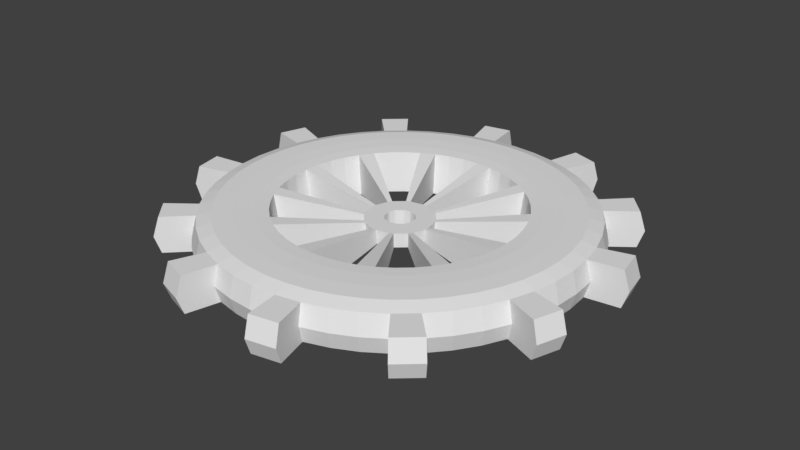 # Source: gearOther.blend  (saved by Blender 2.78.0; exported with 4.5.12 LTS)
import bpy
from mathutils import Matrix  # noqa: F401  (used for matrix-valued properties, if any)

bpy.ops.wm.read_factory_settings(use_empty=True)
scene = bpy.context.scene
scene.name = 'Scene'

# ---- collections
col_collection_1 = bpy.data.collections.new('Collection 1'); scene.collection.children.link(col_collection_1)

# ---- world
world_world = bpy.data.worlds.new('World'); scene.world = world_world
world_world.color = (0.05088, 0.05088, 0.05088)
world_world.use_sun_shadow = False
world_world.sun_shadow_jitter_overblur = 0.0
world_world.cycles.sampling_method = 'MANUAL'

# ---- meshes
me_torus = bpy.data.meshes.new('Torus')
me_torus.from_pydata([(1.25, 0.0, 0.001195), (1.217, 0.0, 0.1316), (1.125, 0.0, 0.1585), (1.0, 0.0, 0.1602), (0.875, 0.0, 0.1585), (0.7835, 0.0, 0.154), (0.75, 0.0, -0.1174), (0.7835, 0.0, -0.1306), (0.875, 0.0, -0.135), (1.0, 0.0, -0.1366), (1.125, 0.0, -0.135), (1.217, 0.0, -0.1094), (1.239, 0.1632, 0.001195), (1.206, 0.1588, 0.1316), (1.115, 0.1468, 0.1585), (0.9914, 0.1305, 0.1602), (0.8675, 0.1142, 0.1585), (0.7768, 0.1023, 0.154), (0.7436, 0.09789, -0.1174), (0.7768, 0.1023, -0.1306), (0.8675, 0.1142, -0.135), (0.9914, 0.1305, -0.1366), (1.115, 0.1468, -0.135), (1.206, 0.1588, -0.1094), (1.207, 0.3235, 0.001195), (1.175, 0.3149, 0.1316), (1.087, 0.2912, 0.1585), (0.9659, 0.2588, 0.1602), (0.8452, 0.2265, 0.1585), (0.7568, 0.2028, 0.154), (0.7244, 0.1941, -0.1174), (0.7568, 0.2028, -0.1306), (0.8452, 0.2265, -0.135), (0.9659, 0.2588, -0.1366), (1.087, 0.2912, -0.135), (1.175, 0.3149, -0.1094), (1.155, 0.4784, 0.001195), (1.124, 0.4655, 0.1316), (1.039, 0.4305, 0.1585), (0.9239, 0.3827, 0.1602), (0.8084, 0.3348, 0.1585), (0.7239, 0.2998, 0.154), (0.6929, 0.287, -0.1174), (0.7239, 0.2998, -0.1306), (0.8084, 0.3348, -0.135), (0.9239, 0.3827, -0.1366), (1.039, 0.4305, -0.135), (1.124, 0.4655, -0.1094), (1.083, 0.625, 0.001195), (1.054, 0.6083, 0.1316), (0.9743, 0.5625, 0.1585), (0.866, 0.5, 0.1602), (0.7578, 0.4375, 0.1585), (0.6785, 0.3917, 0.154), (0.6495, 0.375, -0.1174), (0.6785, 0.3917, -0.1306), (0.7578, 0.4375, -0.135), (0.866, 0.5, -0.1366), (0.9743, 0.5625, -0.135), (1.054, 0.6083, -0.1094), (0.9917, 0.761, 0.001195), (0.9651, 0.7406, 0.1316), (0.8925, 0.6849, 0.1585), (0.7934, 0.6088, 0.1602), (0.6942, 0.5327, 0.1585), (0.6216, 0.477, 0.154), (0.595, 0.4566, -0.1174), (0.6216, 0.477, -0.1306), (0.6942, 0.5327, -0.135), (0.7934, 0.6088, -0.1366), (0.8925, 0.6849, -0.135), (0.9651, 0.7406, -0.1094), (0.8839, 0.8839, 0.001195), (0.8602, 0.8602, 0.1316), (0.7955, 0.7955, 0.1585), (0.7071, 0.7071, 0.1602), (0.6187, 0.6187, 0.1585), (0.554, 0.554, 0.154), (0.5303, 0.5303, -0.1174), (0.554, 0.554, -0.1306), (0.6187, 0.6187, -0.135), (0.7071, 0.7071, -0.1366), (0.7955, 0.7955, -0.135), (0.8602, 0.8602, -0.1094), (0.761, 0.9917, 0.001195), (0.7406, 0.9651, 0.1316), (0.6849, 0.8925, 0.1585), (0.6088, 0.7934, 0.1602), (0.5327, 0.6942, 0.1585), (0.477, 0.6216, 0.154), (0.4566, 0.595, -0.1174), (0.477, 0.6216, -0.1306), (0.5327, 0.6942, -0.135), (0.6088, 0.7934, -0.1366), (0.6849, 0.8925, -0.135), (0.7406, 0.9651, -0.1094), (0.625, 1.083, 0.001195), (0.6083, 1.054, 0.1316), (0.5625, 0.9743, 0.1585), (0.5, 0.866, 0.1602), (0.4375, 0.7578, 0.1585), (0.3917, 0.6785, 0.154), (0.375, 0.6495, -0.1174), (0.3917, 0.6785, -0.1306), (0.4375, 0.7578, -0.135), (0.5, 0.866, -0.1366), (0.5625, 0.9743, -0.135), (0.6083, 1.054, -0.1094), (0.4784, 1.155, 0.001195), (0.4655, 1.124, 0.1316), (0.4305, 1.039, 0.1585), (0.3827, 0.9239, 0.1602), (0.3348, 0.8084, 0.1585), (0.2998, 0.7239, 0.154), (0.287, 0.6929, -0.1174), (0.2998, 0.7239, -0.1306), (0.3348, 0.8084, -0.135), (0.3827, 0.9239, -0.1366), (0.4305, 1.039, -0.135), (0.4655, 1.124, -0.1094), (0.3235, 1.207, 0.001195), (0.3149, 1.175, 0.1316), (0.2912, 1.087, 0.1585), (0.2588, 0.9659, 0.1602), (0.2265, 0.8452, 0.1585), (0.2028, 0.7568, 0.154), (0.1941, 0.7244, -0.1174), (0.2028, 0.7568, -0.1306), (0.2265, 0.8452, -0.135), (0.2588, 0.9659, -0.1366), (0.2912, 1.087, -0.135), (0.3149, 1.175, -0.1094), (0.1632, 1.239, 0.001195), (0.1588, 1.206, 0.1316), (0.1468, 1.115, 0.1585), (0.1305, 0.9914, 0.1602), (0.1142, 0.8675, 0.1585), (0.1023, 0.7768, 0.154), (0.09789, 0.7436, -0.1174), (0.1023, 0.7768, -0.1306), (0.1142, 0.8675, -0.135), (0.1305, 0.9914, -0.1366), (0.1468, 1.115, -0.135), (0.1588, 1.206, -0.1094), (5.96e-08, 1.25, 0.001195), (1.192e-07, 1.217, 0.1316), (1.192e-07, 1.125, 0.1585), (8.941e-08, 1.0, 0.1602), (8.941e-08, 0.875, 0.1585), (5.96e-08, 0.7835, 0.154), (8.941e-08, 0.75, -0.1174), (5.96e-08, 0.7835, -0.1306), (8.941e-08, 0.875, -0.135), (8.941e-08, 1.0, -0.1366), (1.192e-07, 1.125, -0.135), (1.192e-07, 1.217, -0.1094), (-0.1632, 1.239, 0.001195), (-0.1588, 1.206, 0.1316), (-0.1468, 1.115, 0.1585), (-0.1305, 0.9914, 0.1602), (-0.1142, 0.8675, 0.1585), (-0.1023, 0.7768, 0.154), (-0.09789, 0.7436, -0.1174), (-0.1023, 0.7768, -0.1306), (-0.1142, 0.8675, -0.135), (-0.1305, 0.9914, -0.1366), (-0.1468, 1.115, -0.135), (-0.1588, 1.206, -0.1094), (-0.3235, 1.207, 0.001195), (-0.3149, 1.175, 0.1316), (-0.2912, 1.087, 0.1585), (-0.2588, 0.9659, 0.1602), (-0.2265, 0.8452, 0.1585), (-0.2028, 0.7568, 0.154), (-0.1941, 0.7244, -0.1174), (-0.2028, 0.7568, -0.1306), (-0.2265, 0.8452, -0.135), (-0.2588, 0.9659, -0.1366), (-0.2912, 1.087, -0.135), (-0.3149, 1.175, -0.1094), (-0.4784, 1.155, 0.001195), (-0.4655, 1.124, 0.1316), (-0.4305, 1.039, 0.1585), (-0.3827, 0.9239, 0.1602), (-0.3348, 0.8084, 0.1585), (-0.2998, 0.7239, 0.154), (-0.287, 0.6929, -0.1174), (-0.2998, 0.7239, -0.1306), (-0.3348, 0.8084, -0.135), (-0.3827, 0.9239, -0.1366), (-0.4305, 1.039, -0.135), (-0.4655, 1.124, -0.1094), (-0.625, 1.083, 0.001195), (-0.6083, 1.054, 0.1316), (-0.5625, 0.9743, 0.1585), (-0.5, 0.866, 0.1602), (-0.4375, 0.7578, 0.1585), (-0.3917, 0.6785, 0.154), (-0.375, 0.6495, -0.1174), (-0.3917, 0.6785, -0.1306), (-0.4375, 0.7578, -0.135), (-0.5, 0.866, -0.1366), (-0.5625, 0.9743, -0.135), (-0.6083, 1.054, -0.1094), (-0.761, 0.9917, 0.001195), (-0.7406, 0.9651, 0.1316), (-0.6849, 0.8925, 0.1585), (-0.6088, 0.7934, 0.1602), (-0.5327, 0.6942, 0.1585), (-0.477, 0.6216, 0.154), (-0.4566, 0.595, -0.1174), (-0.477, 0.6216, -0.1306), (-0.5327, 0.6942, -0.135), (-0.6088, 0.7934, -0.1366), (-0.6849, 0.8925, -0.135), (-0.7406, 0.9651, -0.1094), (-0.8839, 0.8839, 0.001195), (-0.8602, 0.8602, 0.1316), (-0.7955, 0.7955, 0.1585), (-0.7071, 0.7071, 0.1602), (-0.6187, 0.6187, 0.1585), (-0.554, 0.554, 0.154), (-0.5303, 0.5303, -0.1174), (-0.554, 0.554, -0.1306), (-0.6187, 0.6187, -0.135), (-0.7071, 0.7071, -0.1366), (-0.7955, 0.7955, -0.135), (-0.8602, 0.8602, -0.1094), (-0.9917, 0.761, 0.001195), (-0.9651, 0.7406, 0.1316), (-0.8925, 0.6849, 0.1585), (-0.7934, 0.6088, 0.1602), (-0.6942, 0.5327, 0.1585), (-0.6216, 0.477, 0.154), (-0.595, 0.4566, -0.1174), (-0.6216, 0.477, -0.1306), (-0.6942, 0.5327, -0.135), (-0.7934, 0.6088, -0.1366), (-0.8925, 0.6849, -0.135), (-0.9651, 0.7406, -0.1094), (-1.083, 0.625, 0.001195), (-1.054, 0.6083, 0.1316), (-0.9743, 0.5625, 0.1585), (-0.866, 0.5, 0.1602), (-0.7578, 0.4375, 0.1585), (-0.6785, 0.3917, 0.154), (-0.6495, 0.375, -0.1174), (-0.6785, 0.3917, -0.1306), (-0.7578, 0.4375, -0.135), (-0.866, 0.5, -0.1366), (-0.9743, 0.5625, -0.135), (-1.054, 0.6083, -0.1094), (-1.155, 0.4784, 0.001195), (-1.124, 0.4655, 0.1316), (-1.039, 0.4305, 0.1585), (-0.9239, 0.3827, 0.1602), (-0.8084, 0.3348, 0.1585), (-0.7239, 0.2998, 0.154), (-0.6929, 0.287, -0.1174), (-0.7239, 0.2998, -0.1306), (-0.8084, 0.3348, -0.135), (-0.9239, 0.3827, -0.1366), (-1.039, 0.4305, -0.135), (-1.124, 0.4655, -0.1094), (-1.207, 0.3235, 0.001195), (-1.175, 0.3149, 0.1316), (-1.087, 0.2912, 0.1585), (-0.9659, 0.2588, 0.1602), (-0.8452, 0.2265, 0.1585), (-0.7568, 0.2028, 0.154), (-0.7244, 0.1941, -0.1174), (-0.7568, 0.2028, -0.1306), (-0.8452, 0.2265, -0.135), (-0.9659, 0.2588, -0.1366), (-1.087, 0.2912, -0.135), (-1.175, 0.3149, -0.1094), (-1.239, 0.1632, 0.001195), (-1.206, 0.1588, 0.1316), (-1.115, 0.1468, 0.1585), (-0.9914, 0.1305, 0.1602), (-0.8675, 0.1142, 0.1585), (-0.7768, 0.1023, 0.154), (-0.7436, 0.09789, -0.1174), (-0.7768, 0.1023, -0.1306), (-0.8675, 0.1142, -0.135), (-0.9914, 0.1305, -0.1366), (-1.115, 0.1468, -0.135), (-1.206, 0.1588, -0.1094), (-1.25, 1.093e-07, 0.001195), (-1.217, 1.064e-07, 0.1316), (-1.125, 9.835e-08, 0.1585), (-1.0, 8.742e-08, 0.1602), (-0.875, 7.649e-08, 0.1585), (-0.7835, 6.85e-08, 0.154), (-0.75, 6.557e-08, -0.1174), (-0.7835, 6.85e-08, -0.1306), (-0.875, 7.649e-08, -0.135), (-1.0, 8.742e-08, -0.1366), (-1.125, 9.835e-08, -0.135), (-1.217, 1.064e-07, -0.1094), (-1.239, -0.1632, 0.001195), (-1.206, -0.1588, 0.1316), (-1.115, -0.1468, 0.1585), (-0.9914, -0.1305, 0.1602), (-0.8675, -0.1142, 0.1585), (-0.7768, -0.1023, 0.154), (-0.7436, -0.09789, -0.1174), (-0.7768, -0.1023, -0.1306), (-0.8675, -0.1142, -0.135), (-0.9914, -0.1305, -0.1366), (-1.115, -0.1468, -0.135), (-1.206, -0.1588, -0.1094), (-1.207, -0.3235, 0.001195), (-1.175, -0.3149, 0.1316), (-1.087, -0.2912, 0.1585), (-0.9659, -0.2588, 0.1602), (-0.8452, -0.2265, 0.1585), (-0.7568, -0.2028, 0.154), (-0.7244, -0.1941, -0.1174), (-0.7568, -0.2028, -0.1306), (-0.8452, -0.2265, -0.135), (-0.9659, -0.2588, -0.1366), (-1.087, -0.2912, -0.135), (-1.175, -0.3149, -0.1094), (-1.155, -0.4784, 0.001195), (-1.124, -0.4655, 0.1316), (-1.039, -0.4305, 0.1585), (-0.9239, -0.3827, 0.1602), (-0.8084, -0.3348, 0.1585), (-0.7239, -0.2998, 0.154), (-0.6929, -0.287, -0.1174), (-0.7239, -0.2998, -0.1306), (-0.8084, -0.3348, -0.135), (-0.9239, -0.3827, -0.1366), (-1.039, -0.4305, -0.135), (-1.124, -0.4655, -0.1094), (-1.083, -0.625, 0.001195), (-1.054, -0.6083, 0.1316), (-0.9743, -0.5625, 0.1585), (-0.866, -0.5, 0.1602), (-0.7578, -0.4375, 0.1585), (-0.6785, -0.3917, 0.154), (-0.6495, -0.375, -0.1174), (-0.6785, -0.3917, -0.1306), (-0.7578, -0.4375, -0.135), (-0.866, -0.5, -0.1366), (-0.9743, -0.5625, -0.135), (-1.054, -0.6083, -0.1094), (-0.9917, -0.761, 0.001195), (-0.9651, -0.7406, 0.1316), (-0.8925, -0.6849, 0.1585), (-0.7934, -0.6088, 0.1602), (-0.6942, -0.5327, 0.1585), (-0.6216, -0.477, 0.154), (-0.595, -0.4566, -0.1174), (-0.6216, -0.477, -0.1306), (-0.6942, -0.5327, -0.135), (-0.7934, -0.6088, -0.1366), (-0.8925, -0.6849, -0.135), (-0.9651, -0.7406, -0.1094), (-0.8839, -0.8839, 0.001195), (-0.8602, -0.8602, 0.1316), (-0.7955, -0.7955, 0.1585), (-0.7071, -0.7071, 0.1602), (-0.6187, -0.6187, 0.1585), (-0.554, -0.554, 0.154), (-0.5303, -0.5303, -0.1174), (-0.554, -0.554, -0.1306), (-0.6187, -0.6187, -0.135), (-0.7071, -0.7071, -0.1366), (-0.7955, -0.7955, -0.135), (-0.8602, -0.8602, -0.1094), (-0.761, -0.9917, 0.001195), (-0.7406, -0.9651, 0.1316), (-0.6849, -0.8925, 0.1585), (-0.6088, -0.7934, 0.1602), (-0.5327, -0.6942, 0.1585), (-0.477, -0.6216, 0.154), (-0.4566, -0.595, -0.1174), (-0.477, -0.6216, -0.1306), (-0.5327, -0.6942, -0.135), (-0.6088, -0.7934, -0.1366), (-0.6849, -0.8925, -0.135), (-0.7406, -0.9651, -0.1094), (-0.625, -1.083, 0.001195), (-0.6083, -1.054, 0.1316), (-0.5625, -0.9743, 0.1585), (-0.5, -0.866, 0.1602), (-0.4375, -0.7578, 0.1585), (-0.3917, -0.6785, 0.154), (-0.375, -0.6495, -0.1174), (-0.3917, -0.6785, -0.1306), (-0.4375, -0.7578, -0.135), (-0.5, -0.866, -0.1366), (-0.5625, -0.9743, -0.135), (-0.6083, -1.054, -0.1094), (-0.4784, -1.155, 0.001195), (-0.4655, -1.124, 0.1316), (-0.4305, -1.039, 0.1585), (-0.3827, -0.9239, 0.1602), (-0.3348, -0.8084, 0.1585), (-0.2998, -0.7239, 0.154), (-0.287, -0.6929, -0.1174), (-0.2998, -0.7239, -0.1306), (-0.3348, -0.8084, -0.135), (-0.3827, -0.9239, -0.1366), (-0.4305, -1.039, -0.135), (-0.4655, -1.124, -0.1094), (-0.3235, -1.207, 0.001195), (-0.3149, -1.175, 0.1316), (-0.2912, -1.087, 0.1585), (-0.2588, -0.9659, 0.1602), (-0.2265, -0.8452, 0.1585), (-0.2028, -0.7568, 0.154), (-0.1941, -0.7244, -0.1174), (-0.2028, -0.7568, -0.1306), (-0.2265, -0.8452, -0.135), (-0.2588, -0.9659, -0.1366), (-0.2912, -1.087, -0.135), (-0.3149, -1.175, -0.1094), (-0.1632, -1.239, 0.001195), (-0.1588, -1.206, 0.1316), (-0.1468, -1.115, 0.1585), (-0.1305, -0.9914, 0.1602), (-0.1142, -0.8675, 0.1585), (-0.1023, -0.7768, 0.154), (-0.0979, -0.7436, -0.1174), (-0.1023, -0.7768, -0.1306), (-0.1142, -0.8675, -0.135), (-0.1305, -0.9914, -0.1366), (-0.1468, -1.115, -0.135), (-0.1588, -1.206, -0.1094), (5.96e-08, -1.25, 0.001195), (1.192e-07, -1.217, 0.1316), (1.192e-07, -1.125, 0.1585), (8.941e-08, -1.0, 0.1602), (8.941e-08, -0.875, 0.1585), (5.96e-08, -0.7835, 0.154), (8.941e-08, -0.75, -0.1174), (5.96e-08, -0.7835, -0.1306), (8.941e-08, -0.875, -0.135), (8.941e-08, -1.0, -0.1366), (1.192e-07, -1.125, -0.135), (1.192e-07, -1.217, -0.1094), (0.1632, -1.239, 0.001195), (0.1588, -1.206, 0.1316), (0.1468, -1.115, 0.1585), (0.1305, -0.9914, 0.1602), (0.1142, -0.8675, 0.1585), (0.1023, -0.7768, 0.154), (0.09789, -0.7436, -0.1174), (0.1023, -0.7768, -0.1306), (0.1142, -0.8675, -0.135), (0.1305, -0.9914, -0.1366), (0.1468, -1.115, -0.135), (0.1588, -1.206, -0.1094), (0.3235, -1.207, 0.001195), (0.3149, -1.175, 0.1316), (0.2912, -1.087, 0.1585), (0.2588, -0.9659, 0.1602), (0.2265, -0.8452, 0.1585), (0.2028, -0.7568, 0.154), (0.1941, -0.7244, -0.1174), (0.2028, -0.7568, -0.1306), (0.2265, -0.8452, -0.135), (0.2588, -0.9659, -0.1366), (0.2912, -1.087, -0.135), (0.3149, -1.175, -0.1094), (0.4784, -1.155, 0.001195), (0.4655, -1.124, 0.1316), (0.4305, -1.039, 0.1585), (0.3827, -0.9239, 0.1602), (0.3348, -0.8084, 0.1585), (0.2998, -0.7239, 0.154), (0.287, -0.6929, -0.1174), (0.2998, -0.7239, -0.1306), (0.3348, -0.8084, -0.135), (0.3827, -0.9239, -0.1366), (0.4305, -1.039, -0.135), (0.4655, -1.124, -0.1094), (0.625, -1.083, 0.001195), (0.6083, -1.054, 0.1316), (0.5625, -0.9743, 0.1585), (0.5, -0.866, 0.1602), (0.4375, -0.7578, 0.1585), (0.3917, -0.6785, 0.154), (0.375, -0.6495, -0.1174), (0.3917, -0.6785, -0.1306), (0.4375, -0.7578, -0.135), (0.5, -0.866, -0.1366), (0.5625, -0.9743, -0.135), (0.6083, -1.054, -0.1094), (0.761, -0.9917, 0.001195), (0.7406, -0.9651, 0.1316), (0.6849, -0.8925, 0.1585), (0.6088, -0.7934, 0.1602), (0.5327, -0.6942, 0.1585), (0.477, -0.6216, 0.154), (0.4566, -0.595, -0.1174), (0.477, -0.6216, -0.1306), (0.5327, -0.6942, -0.135), (0.6088, -0.7934, -0.1366), (0.6849, -0.8925, -0.135), (0.7406, -0.9651, -0.1094), (0.8839, -0.8839, 0.001195), (0.8602, -0.8602, 0.1316), (0.7955, -0.7955, 0.1585), (0.7071, -0.7071, 0.1602), (0.6187, -0.6187, 0.1585), (0.554, -0.554, 0.154), (0.5303, -0.5303, -0.1174), (0.554, -0.554, -0.1306), (0.6187, -0.6187, -0.135), (0.7071, -0.7071, -0.1366), (0.7955, -0.7955, -0.135), (0.8602, -0.8602, -0.1094), (0.9917, -0.761, 0.001195), (0.9651, -0.7406, 0.1316), (0.8925, -0.6849, 0.1585), (0.7934, -0.6088, 0.1602), (0.6942, -0.5327, 0.1585), (0.6216, -0.477, 0.154), (0.595, -0.4566, -0.1174), (0.6216, -0.477, -0.1306), (0.6942, -0.5327, -0.135), (0.7934, -0.6088, -0.1366), (0.8925, -0.6849, -0.135), (0.9651, -0.7406, -0.1094), (1.083, -0.625, 0.001195), (1.054, -0.6083, 0.1316), (0.9743, -0.5625, 0.1585), (0.866, -0.5, 0.1602), (0.7578, -0.4375, 0.1585), (0.6785, -0.3917, 0.154), (0.6495, -0.375, -0.1174), (0.6785, -0.3917, -0.1306), (0.7578, -0.4375, -0.135), (0.866, -0.5, -0.1366), (0.9743, -0.5625, -0.135), (1.054, -0.6083, -0.1094), (1.155, -0.4784, 0.001195), (1.124, -0.4655, 0.1316), (1.039, -0.4305, 0.1585), (0.9239, -0.3827, 0.1602), (0.8084, -0.3348, 0.1585), (0.7239, -0.2998, 0.154), (0.6929, -0.287, -0.1174), (0.7239, -0.2998, -0.1306), (0.8084, -0.3348, -0.135), (0.9239, -0.3827, -0.1366), (1.039, -0.4305, -0.135), (1.124, -0.4655, -0.1094), (1.207, -0.3235, 0.001195), (1.175, -0.3149, 0.1316), (1.087, -0.2912, 0.1585), (0.9659, -0.2588, 0.1602), (0.8452, -0.2265, 0.1585), (0.7568, -0.2028, 0.154), (0.7244, -0.1941, -0.1174), (0.7568, -0.2028, -0.1306), (0.8452, -0.2265, -0.135), (0.9659, -0.2588, -0.1366), (1.087, -0.2912, -0.135), (1.175, -0.3149, -0.1094), (1.239, -0.1632, 0.001195), (1.206, -0.1588, 0.1316), (1.115, -0.1468, 0.1585), (0.9914, -0.1305, 0.1602), (0.8675, -0.1142, 0.1585), (0.7768, -0.1023, 0.154), (0.7436, -0.09789, -0.1174), (0.7768, -0.1023, -0.1306), (0.8675, -0.1142, -0.135), (0.9914, -0.1305, -0.1366), (1.115, -0.1468, -0.135), (1.206, -0.1588, -0.1094), (0.1351, 0.1761, 0.06717), (0.1293, 0.1686, -0.03063), (0.1062, 0.184, -0.03063), (-0.08494, 0.2051, 0.06717), (-0.111, 0.1922, 0.06717), (-0.222, 3.908e-08, 0.06717), (-0.2125, 3.825e-08, -0.03063), (0.111, 0.1922, 0.06717), (0.1761, -0.1351, 0.06717), (0.1686, -0.1293, -0.03063), (-0.2106, 0.02773, -0.03063), (0.02773, 0.2106, -0.03063), (4.854e-09, 0.2125, -0.03063), (0.08494, -0.2051, 0.06717), (0.08131, -0.1963, -0.03063), (-0.2201, 0.02897, 0.06717), (-3.589e-09, -0.222, 0.06717), (4.854e-09, -0.2125, -0.03063), (0.222, 1.967e-08, 0.06717), (0.2201, -0.02897, 0.06717), (-0.2051, -0.08494, 0.06717), (-0.1963, -0.08131, -0.03063), (-0.184, -0.1062, -0.03063), (-0.1351, -0.1761, 0.06717), (-0.1293, -0.1686, -0.03063), (0.1922, -0.111, 0.06717), (0.184, -0.1062, -0.03063), (-0.1922, -0.111, 0.06717), (-0.111, -0.1922, 0.06717), (-0.1062, -0.184, -0.03063), (-0.1761, 0.1351, 0.06717), (-0.1686, 0.1293, -0.03063), (0.111, -0.1922, 0.06717), (0.1062, -0.184, -0.03063), (-0.02897, -0.2201, 0.06717), (-0.02773, -0.2106, -0.03063), (-3.589e-09, 0.222, 0.06717), (0.2051, 0.08494, 0.06717), (0.1963, 0.08131, -0.03063), (0.2125, 1.967e-08, -0.03063), (0.2106, -0.02773, -0.03063), (-0.1062, 0.184, -0.03063), (-0.1922, 0.111, 0.06717), (-0.184, 0.1062, -0.03063), (-0.08131, 0.1963, -0.03063), (0.02897, 0.2201, 0.06717), (0.1922, 0.111, 0.06717), (0.184, 0.1062, -0.03063), (0.05778, 0.0753, 0.06717), (0.05531, 0.07208, -0.03063), (0.04543, 0.07869, -0.03063), (-0.03632, 0.08769, 0.06717), (-0.04746, 0.0822, 0.06717), (-0.09492, 3.768e-08, 0.06717), (-0.09086, 3.732e-08, -0.03063), (0.04746, 0.0822, 0.06717), (0.0753, -0.05778, 0.06717), (0.07208, -0.05531, -0.03063), (-0.09008, 0.01186, -0.03063), (0.01186, 0.09008, -0.03063), (-1.392e-08, 0.09086, -0.03063), (0.03632, -0.08769, 0.06717), (0.03477, -0.08394, -0.03063), (-0.0941, 0.01239, 0.06717), (-1.753e-08, -0.09492, 0.06717), (-1.392e-08, -0.09086, -0.03063), (0.09492, 2.938e-08, 0.06717), (0.0941, -0.01239, 0.06717), (-0.08769, -0.03632, 0.06717), (-0.08394, -0.03477, -0.03063), (-0.07869, -0.04543, -0.03063), (-0.05778, -0.0753, 0.06717), (-0.05531, -0.07208, -0.03063), (0.0822, -0.04746, 0.06717), (0.07869, -0.04543, -0.03063), (-0.0822, -0.04746, 0.06717), (-0.04746, -0.0822, 0.06717), (-0.04543, -0.07869, -0.03063), (-0.0753, 0.05778, 0.06717), (-0.07208, 0.05531, -0.03063), (0.04746, -0.0822, 0.06717), (0.04543, -0.07869, -0.03063), (-0.01239, -0.0941, 0.06717), (-0.01186, -0.09008, -0.03063), (-1.753e-08, 0.09492, 0.06717), (0.08769, 0.03632, 0.06717), (0.08394, 0.03477, -0.03063), (0.09086, 2.938e-08, -0.03063), (0.09008, -0.01186, -0.03063), (-0.04543, 0.07869, -0.03063), (-0.0822, 0.04746, 0.06717), (-0.07869, 0.04543, -0.03063), (-0.03477, 0.08394, -0.03063), (0.01239, 0.0941, 0.06717), (0.0822, 0.04746, 0.06717), (0.07869, 0.04543, -0.03063), (-1.464, -0.1928, 0.001195), (-1.427, -0.3823, 0.001195), (-1.425, -0.1876, -0.1094), (-1.388, -0.372, -0.1094), (1.427, 0.3823, 0.001195), (1.388, 0.372, -0.1094), (1.365, -0.5652, 0.001195), (1.328, -0.5501, -0.1094), (0.8992, -1.172, 0.001195), (0.8751, -1.14, 0.1316), (1.328, -0.5501, 0.1316), (1.388, -0.372, 0.1316), (-1.172, -0.8992, 0.001195), (-1.14, -0.8751, 0.1316), (1.044, 1.044, 0.001195), (1.016, 1.016, 0.1316), (0.1928, -1.464, 0.001195), (0.1876, -1.425, 0.1316), (1.388, -0.372, -0.1094), (1.172, 0.8992, 0.001195), (1.14, 0.8751, 0.1316), (1.427, -0.3823, 0.001195), (0.3823, -1.427, 0.001195), (1.425, 0.1876, 0.1316), (1.388, 0.372, 0.1316), (-0.5652, -1.365, 0.001195), (-0.5501, -1.328, -0.1094), (-0.8992, 1.172, 0.001195), (-0.8751, 1.14, 0.1316), (0.1876, -1.425, -0.1094), (-0.3823, -1.427, 0.001195), (0.372, -1.388, 0.1316), (-0.372, -1.388, -0.1094), (-1.328, 0.5501, 0.1316), (-1.388, 0.372, 0.1316), (1.044, -1.044, 0.001195), (1.016, -1.016, -0.1094), (-1.425, -0.1876, 0.1316), (-1.427, 0.3823, 0.001195), (-1.388, 0.372, -0.1094), (1.464, 0.1928, 0.001195), (0.3823, 1.427, 0.001195), (0.372, 1.388, 0.1316), (-0.372, -1.388, 0.1316), (0.5652, 1.365, 0.001195), (0.5501, 1.328, -0.1094), (0.5501, 1.328, 0.1316), (-0.1876, 1.425, -0.1094), (-0.372, 1.388, -0.1094), (-0.1928, 1.464, 0.001195), (-0.1876, 1.425, 0.1316), (-0.372, 1.388, 0.1316), (0.8751, -1.14, -0.1094), (-1.365, 0.5652, 0.001195), (-1.044, 1.044, 0.001195), (-1.016, 1.016, -0.1094), (-0.3823, 1.427, 0.001195), (-1.044, -1.044, 0.001195), (-1.016, -1.016, 0.1316), (1.016, -1.016, 0.1316), (-1.388, -0.372, 0.1316), (-0.8751, 1.14, -0.1094), (-1.14, -0.8751, -0.1094), (-0.5501, -1.328, 0.1316), (0.372, 1.388, -0.1094), (-1.016, -1.016, -0.1094), (-1.016, 1.016, 0.1316), (1.14, 0.8751, -0.1094), (-1.328, 0.5501, -0.1094), (1.016, 1.016, -0.1094), (1.425, 0.1876, -0.1094), (0.372, -1.388, -0.1094)], [], [(0, 12, 13, 1), (1, 13, 14, 2), (2, 14, 15, 3), (3, 15, 16, 4), (4, 16, 17, 5), (5, 17, 18, 6), (6, 18, 19, 7), (7, 19, 20, 8), (8, 20, 21, 9), (9, 21, 22, 10), (10, 22, 23, 11), (0, 11, 23, 12), (168, 169, 723, 728), (13, 25, 26, 14), (14, 26, 27, 15), (15, 27, 28, 16), (16, 28, 29, 17), (17, 29, 30, 18), (18, 30, 31, 19), (19, 31, 32, 20), (20, 32, 33, 21), (21, 33, 34, 22), (22, 34, 35, 23), (348, 359, 734, 684), (24, 36, 37, 25), (25, 37, 38, 26), (26, 38, 39, 27), (27, 39, 40, 28), (28, 40, 41, 29), (29, 41, 42, 30), (30, 42, 43, 31), (31, 43, 44, 32), (32, 44, 45, 33), (33, 45, 46, 34), (34, 46, 47, 35), (35, 47, 36, 24), (36, 48, 49, 37), (37, 49, 50, 38), (38, 50, 51, 39), (39, 51, 52, 40), (40, 52, 53, 41), (101, 102, 578, 583), (42, 54, 55, 43), (43, 55, 56, 44), (44, 56, 57, 45), (45, 57, 58, 46), (46, 58, 59, 47), (47, 59, 48, 36), (48, 60, 61, 49), (49, 61, 62, 50), (50, 62, 63, 51), (51, 63, 64, 52), (52, 64, 65, 53), (53, 65, 66, 54), (54, 66, 67, 55), (55, 67, 68, 56), (56, 68, 69, 57), (57, 69, 70, 58), (58, 70, 71, 59), (59, 71, 60, 48), (515, 504, 707, 708), (61, 73, 74, 62), (62, 74, 75, 63), (63, 75, 76, 64), (64, 76, 77, 65), (65, 77, 78, 66), (66, 78, 79, 67), (67, 79, 80, 68), (68, 80, 81, 69), (69, 81, 82, 70), (70, 82, 83, 71), (25, 13, 695, 696), (72, 84, 85, 73), (73, 85, 86, 74), (74, 86, 87, 75), (75, 87, 88, 76), (76, 88, 89, 77), (77, 89, 90, 78), (78, 90, 91, 79), (79, 91, 92, 80), (80, 92, 93, 81), (81, 93, 94, 82), (82, 94, 95, 83), (83, 95, 84, 72), (84, 96, 97, 85), (85, 97, 98, 86), (86, 98, 99, 87), (87, 99, 100, 88), (88, 100, 101, 89), (5, 6, 615, 594), (90, 102, 103, 91), (91, 103, 104, 92), (92, 104, 105, 93), (93, 105, 106, 94), (94, 106, 107, 95), (95, 107, 96, 84), (96, 108, 109, 97), (97, 109, 110, 98), (98, 110, 111, 99), (99, 111, 112, 100), (100, 112, 113, 101), (101, 113, 114, 102), (102, 114, 115, 103), (103, 115, 116, 104), (104, 116, 117, 105), (105, 117, 118, 106), (106, 118, 119, 107), (107, 119, 108, 96), (407, 419, 704, 698), (109, 121, 122, 110), (110, 122, 123, 111), (111, 123, 124, 112), (112, 124, 125, 113), (113, 125, 126, 114), (114, 126, 127, 115), (115, 127, 128, 116), (116, 128, 129, 117), (117, 129, 130, 118), (118, 130, 131, 119), (131, 120, 713, 736), (120, 132, 133, 121), (121, 133, 134, 122), (122, 134, 135, 123), (123, 135, 136, 124), (124, 136, 137, 125), (125, 137, 138, 126), (126, 138, 139, 127), (127, 139, 140, 128), (128, 140, 141, 129), (129, 141, 142, 130), (130, 142, 143, 131), (131, 143, 132, 120), (132, 144, 145, 133), (133, 145, 146, 134), (134, 146, 147, 135), (135, 147, 148, 136), (136, 148, 149, 137), (90, 89, 576, 577), (138, 150, 151, 139), (139, 151, 152, 140), (140, 152, 153, 141), (141, 153, 154, 142), (142, 154, 155, 143), (143, 155, 144, 132), (144, 156, 157, 145), (145, 157, 158, 146), (146, 158, 159, 147), (147, 159, 160, 148), (148, 160, 161, 149), (149, 161, 162, 150), (150, 162, 163, 151), (151, 163, 164, 152), (152, 164, 165, 153), (153, 165, 166, 154), (154, 166, 167, 155), (155, 167, 156, 144), (541, 540, 678, 682), (157, 169, 170, 158), (158, 170, 171, 159), (159, 171, 172, 160), (160, 172, 173, 161), (161, 173, 174, 162), (162, 174, 175, 163), (163, 175, 176, 164), (164, 176, 177, 165), (165, 177, 178, 166), (166, 178, 179, 167), (505, 493, 681, 731), (168, 180, 181, 169), (169, 181, 182, 170), (170, 182, 183, 171), (171, 183, 184, 172), (172, 184, 185, 173), (173, 185, 186, 174), (174, 186, 187, 175), (175, 187, 188, 176), (176, 188, 189, 177), (177, 189, 190, 178), (178, 190, 191, 179), (179, 191, 180, 168), (180, 192, 193, 181), (181, 193, 194, 182), (182, 194, 195, 183), (183, 195, 196, 184), (184, 196, 197, 185), (521, 533, 601, 584), (186, 198, 199, 187), (187, 199, 200, 188), (188, 200, 201, 189), (189, 201, 202, 190), (190, 202, 203, 191), (191, 203, 192, 180), (192, 204, 205, 193), (193, 205, 206, 194), (194, 206, 207, 195), (195, 207, 208, 196), (196, 208, 209, 197), (197, 209, 210, 198), (198, 210, 211, 199), (199, 211, 212, 200), (200, 212, 213, 201), (201, 213, 214, 202), (202, 214, 215, 203), (203, 215, 204, 192), (156, 167, 719, 721), (205, 217, 218, 206), (206, 218, 219, 207), (207, 219, 220, 208), (208, 220, 221, 209), (209, 221, 222, 210), (210, 222, 223, 211), (211, 223, 224, 212), (212, 224, 225, 213), (213, 225, 226, 214), (214, 226, 227, 215), (553, 541, 682, 683), (216, 228, 229, 217), (217, 229, 230, 218), (218, 230, 231, 219), (219, 231, 232, 220), (220, 232, 233, 221), (221, 233, 234, 222), (222, 234, 235, 223), (223, 235, 236, 224), (224, 236, 237, 225), (225, 237, 238, 226), (226, 238, 239, 227), (227, 239, 228, 216), (228, 240, 241, 229), (229, 241, 242, 230), (230, 242, 243, 231), (231, 243, 244, 232), (232, 244, 245, 233), (426, 425, 610, 611), (234, 246, 247, 235), (235, 247, 248, 236), (236, 248, 249, 237), (237, 249, 250, 238), (238, 250, 251, 239), (239, 251, 240, 228), (240, 252, 253, 241), (241, 253, 254, 242), (242, 254, 255, 243), (243, 255, 256, 244), (244, 256, 257, 245), (245, 257, 258, 246), (246, 258, 259, 247), (247, 259, 260, 248), (248, 260, 261, 249), (249, 261, 262, 250), (250, 262, 263, 251), (251, 263, 252, 240), (455, 467, 743, 701), (253, 265, 266, 254), (254, 266, 267, 255), (255, 267, 268, 256), (256, 268, 269, 257), (257, 269, 270, 258), (258, 270, 271, 259), (259, 271, 272, 260), (260, 272, 273, 261), (261, 273, 274, 262), (262, 274, 275, 263), (467, 456, 694, 743), (264, 276, 277, 265), (265, 277, 278, 266), (266, 278, 279, 267), (267, 279, 280, 268), (268, 280, 281, 269), (269, 281, 282, 270), (270, 282, 283, 271), (271, 283, 284, 272), (272, 284, 285, 273), (273, 285, 286, 274), (274, 286, 287, 275), (275, 287, 276, 264), (276, 288, 289, 277), (277, 289, 290, 278), (278, 290, 291, 279), (279, 291, 292, 280), (280, 292, 293, 281), (6, 570, 616, 615), (282, 294, 295, 283), (283, 295, 296, 284), (284, 296, 297, 285), (285, 297, 298, 286), (286, 298, 299, 287), (287, 299, 288, 276), (288, 300, 301, 289), (289, 301, 302, 290), (290, 302, 303, 291), (291, 303, 304, 292), (292, 304, 305, 293), (293, 305, 306, 294), (294, 306, 307, 295), (295, 307, 308, 296), (296, 308, 309, 297), (297, 309, 310, 298), (298, 310, 311, 299), (299, 311, 300, 288), (312, 313, 732, 673), (301, 313, 314, 302), (302, 314, 315, 303), (303, 315, 316, 304), (304, 316, 317, 305), (305, 317, 318, 306), (306, 318, 319, 307), (307, 319, 320, 308), (308, 320, 321, 309), (309, 321, 322, 310), (310, 322, 323, 311), (552, 553, 683, 693), (312, 324, 325, 313), (313, 325, 326, 314), (314, 326, 327, 315), (315, 327, 328, 316), (316, 328, 329, 317), (317, 329, 330, 318), (318, 330, 331, 319), (319, 331, 332, 320), (320, 332, 333, 321), (321, 333, 334, 322), (322, 334, 335, 323), (323, 335, 324, 312), (324, 336, 337, 325), (325, 337, 338, 326), (326, 338, 339, 327), (327, 339, 340, 328), (328, 340, 341, 329), (198, 186, 620, 617), (330, 342, 343, 331), (331, 343, 344, 332), (332, 344, 345, 333), (333, 345, 346, 334), (334, 346, 347, 335), (335, 347, 336, 324), (336, 348, 349, 337), (337, 349, 350, 338), (338, 350, 351, 339), (339, 351, 352, 340), (340, 352, 353, 341), (341, 353, 354, 342), (342, 354, 355, 343), (343, 355, 356, 344), (344, 356, 357, 345), (345, 357, 358, 346), (346, 358, 359, 347), (347, 359, 348, 336), (60, 71, 739, 691), (349, 361, 362, 350), (350, 362, 363, 351), (351, 363, 364, 352), (352, 364, 365, 353), (353, 365, 366, 354), (354, 366, 367, 355), (355, 367, 368, 356), (356, 368, 369, 357), (357, 369, 370, 358), (358, 370, 371, 359), (12, 23, 742, 712), (360, 372, 373, 361), (361, 373, 374, 362), (362, 374, 375, 363), (363, 375, 376, 364), (364, 376, 377, 365), (365, 377, 378, 366), (366, 378, 379, 367), (367, 379, 380, 368), (368, 380, 381, 369), (369, 381, 382, 370), (370, 382, 383, 371), (371, 383, 372, 360), (372, 384, 385, 373), (373, 385, 386, 374), (374, 386, 387, 375), (375, 387, 388, 376), (376, 388, 389, 377), (197, 198, 617, 580), (378, 390, 391, 379), (379, 391, 392, 380), (380, 392, 393, 381), (381, 393, 394, 382), (382, 394, 395, 383), (383, 395, 384, 372), (384, 396, 397, 385), (385, 397, 398, 386), (386, 398, 399, 387), (387, 399, 400, 388), (388, 400, 401, 389), (389, 401, 402, 390), (390, 402, 403, 391), (391, 403, 404, 392), (392, 404, 405, 393), (393, 405, 406, 394), (394, 406, 407, 395), (395, 407, 396, 384), (263, 275, 711, 740), (397, 409, 410, 398), (398, 410, 411, 399), (399, 411, 412, 400), (400, 412, 413, 401), (401, 413, 414, 402), (402, 414, 415, 403), (403, 415, 416, 404), (404, 416, 417, 405), (405, 417, 418, 406), (406, 418, 419, 407), (253, 252, 725, 705), (408, 420, 421, 409), (409, 421, 422, 410), (410, 422, 423, 411), (411, 423, 424, 412), (412, 424, 425, 413), (413, 425, 426, 414), (414, 426, 427, 415), (415, 427, 428, 416), (416, 428, 429, 417), (417, 429, 430, 418), (418, 430, 431, 419), (419, 431, 420, 408), (420, 432, 433, 421), (421, 433, 434, 422), (422, 434, 435, 423), (423, 435, 436, 424), (424, 436, 437, 425), (281, 293, 581, 591), (426, 438, 439, 427), (427, 439, 440, 428), (428, 440, 441, 429), (429, 441, 442, 430), (430, 442, 443, 431), (431, 443, 432, 420), (432, 444, 445, 433), (433, 445, 446, 434), (434, 446, 447, 435), (435, 447, 448, 436), (436, 448, 449, 437), (437, 449, 450, 438), (438, 450, 451, 439), (439, 451, 452, 440), (440, 452, 453, 441), (441, 453, 454, 442), (442, 454, 455, 443), (443, 455, 444, 432), (300, 311, 674, 672), (445, 457, 458, 446), (446, 458, 459, 447), (447, 459, 460, 448), (448, 460, 461, 449), (449, 461, 462, 450), (450, 462, 463, 451), (451, 463, 464, 452), (452, 464, 465, 453), (453, 465, 466, 454), (454, 466, 467, 455), (493, 492, 680, 681), (456, 468, 469, 457), (457, 469, 470, 458), (458, 470, 471, 459), (459, 471, 472, 460), (460, 472, 473, 461), (461, 473, 474, 462), (462, 474, 475, 463), (463, 475, 476, 464), (464, 476, 477, 465), (465, 477, 478, 466), (466, 478, 479, 467), (467, 479, 468, 456), (468, 480, 481, 469), (469, 481, 482, 470), (470, 482, 483, 471), (471, 483, 484, 472), (472, 484, 485, 473), (569, 5, 594, 595), (474, 486, 487, 475), (475, 487, 488, 476), (476, 488, 489, 477), (477, 489, 490, 478), (478, 490, 491, 479), (479, 491, 480, 468), (480, 492, 493, 481), (481, 493, 494, 482), (482, 494, 495, 483), (483, 495, 496, 484), (484, 496, 497, 485), (485, 497, 498, 486), (486, 498, 499, 487), (487, 499, 500, 488), (488, 500, 501, 489), (489, 501, 502, 490), (490, 502, 503, 491), (491, 503, 492, 480), (409, 397, 735, 715), (493, 505, 506, 494), (494, 506, 507, 495), (495, 507, 508, 496), (496, 508, 509, 497), (497, 509, 510, 498), (498, 510, 511, 499), (499, 511, 512, 500), (500, 512, 513, 501), (501, 513, 514, 502), (502, 514, 515, 503), (205, 204, 699, 700), (504, 516, 517, 505), (505, 517, 518, 506), (506, 518, 519, 507), (507, 519, 520, 508), (508, 520, 521, 509), (509, 521, 522, 510), (510, 522, 523, 511), (511, 523, 524, 512), (512, 524, 525, 513), (513, 525, 526, 514), (514, 526, 527, 515), (515, 527, 516, 504), (516, 528, 529, 517), (517, 529, 530, 518), (518, 530, 531, 519), (519, 531, 532, 520), (520, 532, 533, 521), (570, 569, 595, 616), (522, 534, 535, 523), (523, 535, 536, 524), (524, 536, 537, 525), (525, 537, 538, 526), (526, 538, 539, 527), (527, 539, 528, 516), (528, 540, 541, 529), (529, 541, 542, 530), (530, 542, 543, 531), (531, 543, 544, 532), (532, 544, 545, 533), (533, 545, 546, 534), (534, 546, 547, 535), (535, 547, 548, 536), (536, 548, 549, 537), (537, 549, 550, 538), (538, 550, 551, 539), (539, 551, 540, 528), (457, 445, 689, 703), (541, 553, 554, 542), (542, 554, 555, 543), (543, 555, 556, 544), (544, 556, 557, 545), (545, 557, 558, 546), (546, 558, 559, 547), (547, 559, 560, 548), (548, 560, 561, 549), (549, 561, 562, 550), (550, 562, 563, 551), (119, 131, 736, 717), (552, 564, 565, 553), (553, 565, 566, 554), (554, 566, 567, 555), (555, 567, 568, 556), (556, 568, 569, 557), (557, 569, 570, 558), (558, 570, 571, 559), (559, 571, 572, 560), (560, 572, 573, 561), (561, 573, 574, 562), (562, 574, 575, 563), (563, 575, 564, 552), (564, 0, 1, 565), (565, 1, 2, 566), (566, 2, 3, 567), (567, 3, 4, 568), (568, 4, 5, 569), (522, 521, 584, 585), (570, 6, 7, 571), (571, 7, 8, 572), (572, 8, 9, 573), (573, 9, 10, 574), (574, 10, 11, 575), (575, 11, 0, 564), (186, 185, 579, 620), (329, 341, 603, 596), (437, 438, 593, 592), (233, 245, 618, 606), (234, 233, 606, 607), (534, 522, 585, 602), (294, 282, 586, 582), (137, 149, 612, 621), (438, 426, 611, 593), (378, 377, 599, 600), (41, 53, 622, 613), (138, 137, 621, 587), (474, 473, 589, 590), (54, 42, 614, 623), (185, 197, 580, 579), (473, 485, 608, 589), (425, 437, 592, 610), (149, 150, 588, 612), (293, 294, 582, 581), (330, 329, 596, 597), (486, 474, 590, 609), (389, 390, 605, 604), (341, 342, 598, 603), (245, 246, 619, 618), (390, 378, 600, 605), (150, 138, 587, 588), (485, 486, 609, 608), (89, 101, 583, 576), (282, 281, 591, 586), (53, 54, 623, 622), (342, 330, 597, 598), (377, 389, 604, 599), (533, 534, 602, 601), (102, 90, 577, 578), (42, 41, 613, 614), (246, 234, 607, 619), (589, 637, 640, 592), (580, 606, 654, 628), (585, 609, 657, 633), (593, 611, 659, 641), (619, 667, 634, 586), (588, 587, 635, 636), (608, 584, 632, 656), (605, 600, 648, 653), (591, 639, 666, 618), (582, 586, 634, 630), (619, 607, 655, 667), (616, 602, 650, 664), (602, 585, 633, 650), (582, 630, 645, 597), (589, 608, 656, 637), (623, 614, 662, 671), (601, 595, 643, 649), (599, 604, 652, 647), (596, 644, 629, 581), (576, 583, 631, 624), (621, 612, 660, 669), (614, 615, 663, 662), (610, 592, 640, 658), (600, 598, 646, 648), (648, 647, 652, 653), (646, 651, 647, 648), (645, 644, 651, 646), (645, 630, 629, 644), (634, 639, 629, 630), (634, 667, 666, 639), (655, 654, 666, 667), (665, 628, 654, 655), (668, 627, 628, 665), (668, 636, 660, 627), (635, 669, 660, 636), (635, 626, 631, 669), (625, 624, 631, 626), (671, 670, 624, 625), (662, 661, 670, 671), (663, 642, 661, 662), (642, 663, 664, 643), (650, 649, 643, 664), (649, 650, 633, 632), (657, 656, 632, 633), (638, 637, 656, 657), (638, 641, 640, 637), (659, 653, 652, 658), (659, 658, 640, 641), (591, 581, 629, 639), (607, 617, 665, 655), (593, 641, 638, 590), (579, 627, 660, 612), (610, 658, 652, 604), (595, 594, 642, 643), (588, 636, 668, 620), (617, 620, 668, 665), (605, 653, 659, 611), (621, 669, 631, 583), (615, 616, 664, 663), (598, 597, 645, 646), (578, 626, 635, 587), (622, 576, 624, 670), (613, 622, 670, 661), (578, 577, 625, 626), (609, 590, 638, 657), (577, 623, 671, 625), (579, 580, 628, 627), (603, 599, 647, 651), (584, 601, 649, 632), (596, 603, 651, 644), (594, 613, 661, 642), (606, 618, 666, 654), (578, 587, 621, 583), (577, 576, 622, 623), (614, 613, 594, 615), (602, 616, 595, 601), (585, 584, 608, 609), (590, 589, 592, 593), (605, 611, 610, 604), (600, 599, 603, 598), (582, 597, 596, 581), (619, 586, 591, 618), (607, 606, 580, 617), (588, 620, 579, 612), (712, 676, 696, 695), (742, 677, 676, 712), (691, 686, 687, 692), (739, 741, 686, 691), (716, 713, 714, 718), (717, 736, 713, 716), (721, 728, 723, 722), (719, 720, 728, 721), (699, 726, 738, 700), (733, 727, 726, 699), (725, 710, 706, 705), (740, 711, 710, 725), (672, 673, 732, 709), (674, 675, 673, 672), (684, 729, 730, 685), (734, 737, 729, 684), (697, 702, 715, 735), (698, 704, 702, 697), (688, 694, 703, 689), (701, 743, 694, 688), (680, 707, 731, 681), (724, 708, 707, 680), (678, 693, 683, 682), (679, 690, 693, 678), (23, 35, 677, 742), (396, 407, 698, 697), (215, 227, 727, 733), (157, 156, 721, 722), (397, 396, 697, 735), (61, 60, 691, 692), (108, 119, 717, 716), (227, 216, 726, 727), (504, 505, 731, 707), (35, 24, 676, 677), (24, 25, 696, 676), (349, 348, 684, 685), (551, 563, 690, 679), (563, 552, 693, 690), (71, 83, 741, 739), (179, 168, 728, 720), (313, 301, 709, 732), (323, 312, 673, 675), (456, 457, 703, 694), (109, 108, 716, 718), (73, 61, 692, 687), (359, 371, 737, 734), (216, 217, 738, 726), (252, 263, 740, 725), (419, 408, 702, 704), (361, 349, 685, 730), (121, 109, 718, 714), (492, 503, 724, 680), (217, 205, 700, 738), (301, 300, 672, 709), (83, 72, 686, 741), (169, 157, 722, 723), (503, 515, 708, 724), (311, 323, 675, 674), (444, 455, 701, 688), (204, 215, 733, 699), (275, 264, 710, 711), (167, 179, 720, 719), (360, 361, 730, 729), (72, 73, 687, 686), (264, 265, 706, 710), (408, 409, 715, 702), (540, 551, 679, 678), (13, 12, 712, 695), (371, 360, 729, 737), (445, 444, 688, 689), (120, 121, 714, 713), (265, 253, 705, 706)])
me_torus.use_remesh_preserve_volume = False
me_torus.use_remesh_preserve_attributes = False
me_torus.use_mirror_vertex_groups = False
me_torus.update()

# ---- objects
ob_torus = bpy.data.objects.new('Torus', me_torus)

# ---- transforms, parenting, visibility, modifiers, constraints
ob_torus.location = (0.0, 0.0, 0.0)
ob_torus.lineart.crease_threshold = 0.0

# ---- collection membership
col_collection_1.objects.link(ob_torus)

# ---- scene / render settings (as saved in the file)
scene.frame_start = 1; scene.frame_end = 250; scene.frame_set(1)
scene.render.engine = 'BLENDER_EEVEE_NEXT'
scene.render.resolution_percentage = 50
scene.render.dither_intensity = 0.0
scene.cycles.use_denoising = False
scene.cycles.samples = 128
scene.cycles.sampling_pattern = 'TABULATED_SOBOL'
scene.cycles.light_sampling_threshold = 0.0
scene.cycles.use_adaptive_sampling = False
scene.cycles.use_light_tree = False
scene.cycles.blur_glossy = 0.0
scene.cycles.sample_clamp_indirect = 0.0
scene.view_settings.view_transform = 'Standard'
bpy.context.view_layer.update()

# ---- added for rendering (the .blend has no active camera and no usable light): camera, sun
cam_auto = bpy.data.cameras.new('AutoCamera')
cam_auto.lens = 50.0
cam_auto.sensor_width = 36.0
cam_auto.clip_end = 1000.0
ob_auto_camera = bpy.data.objects.new('AutoCamera', cam_auto)
scene.collection.objects.link(ob_auto_camera)
ob_auto_camera.location = (3.84205, -4.61046, 3.08543)
ob_auto_camera.rotation_euler = (1.09748, -7.21219e-08, 0.694738)
scene.camera = ob_auto_camera
light_auto_sun = bpy.data.lights.new('AutoSun', 'SUN')
light_auto_sun.energy = 3.0
light_auto_sun.angle = 0.0523599
ob_auto_sun = bpy.data.objects.new('AutoSun', light_auto_sun)
scene.collection.objects.link(ob_auto_sun)
ob_auto_sun.rotation_euler = (0.872665, 0.174533, 0.523599)
bpy.context.view_layer.update()
